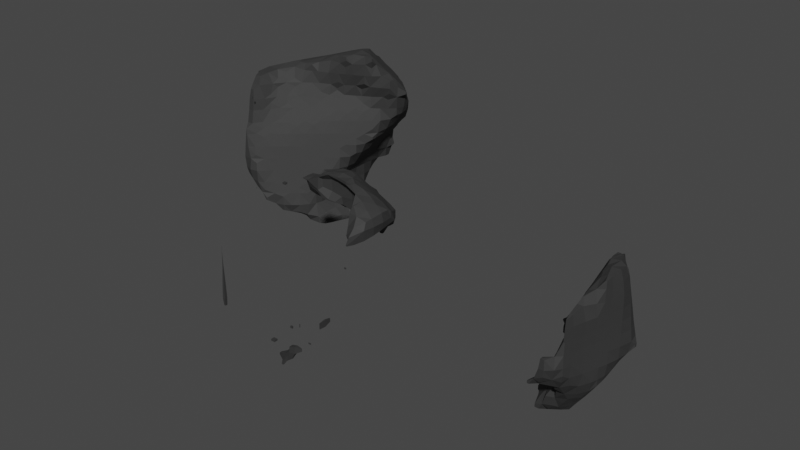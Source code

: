 # Source: asteroidPieces.blend  (saved by Blender 3.1.7; exported with 4.5.12 LTS)
import bpy
from mathutils import Matrix  # noqa: F401  (used for matrix-valued properties, if any)

bpy.ops.wm.read_factory_settings(use_empty=True)
scene = bpy.context.scene
scene.name = 'Scene'

# ---- collections
col_collection = bpy.data.collections.new('Collection'); scene.collection.children.link(col_collection)

# ---- materials (node trees are filled in below, after node groups)
mat_material_001 = bpy.data.materials.new('Material.001')
mat_material_001.use_transparent_shadow = False
mat_material_001.diffuse_color = (0.03106, 0.03106, 0.03106, 1.0)
mat_material_001.roughness = 0.7701
mat_material_001.specular_intensity = 0.4764

# ---- material node trees
mat_material_001.use_nodes = True; mat_material_001.node_tree.nodes.clear()
_N = mat_material_001.node_tree.nodes; _L = mat_material_001.node_tree.links
n0 = _N.new('ShaderNodeBsdfPrincipled'); n0.name = 'Principled BSDF'; n0.location = (10, 300)
n0.distribution = 'GGX'
n0.subsurface_method = 'RANDOM_WALK_SKIN'
n0.inputs[0].default_value = (0.03106, 0.03106, 0.03106, 1.0)
n0.inputs[2].default_value = 0.7701
n0.inputs[3].default_value = 1.45
n0.inputs[13].default_value = 0.4764
n0.inputs[27].default_value = (0.0, 0.0, 0.0, 1.0)
n0.inputs[28].default_value = 1.0
n1 = _N.new('ShaderNodeOutputMaterial'); n1.name = 'Material Output'; n1.location = (300, 300)
n2 = _N.new('ShaderNodeNormalMap'); n2.name = 'Normal Map'; n2.location = (-300, -300)
n2.label = 'Normal/Map'
n2.inputs[0].default_value = 0.0
_L.new(n0.outputs[0], n1.inputs[0])
_L.new(n2.outputs[0], n0.inputs[5])
n1.is_active_output = True

# ---- world
world_world = bpy.data.worlds.new('World'); scene.world = world_world
world_world.use_nodes = True; world_world.node_tree.nodes.clear()
_N = world_world.node_tree.nodes; _L = world_world.node_tree.links
n0 = _N.new('ShaderNodeOutputWorld'); n0.name = 'World Output'; n0.location = (300, 300)
n1 = _N.new('ShaderNodeBackground'); n1.name = 'Background'; n1.location = (10, 300)
n1.inputs[0].default_value = (0.05088, 0.05088, 0.05088, 1.0)
_L.new(n1.outputs[0], n0.inputs[0])
n0.is_active_output = True
world_world.color = (0.05088, 0.05088, 0.05088)
world_world.use_sun_shadow = False
world_world.sun_shadow_jitter_overblur = 0.0

# ---- meshes
me_cube_001 = bpy.data.meshes.new('Cube.001')
me_cube_001.from_pydata([(0.5796, -0.4893, 0.1599), (-0.3212, -0.5724, 0.5857), (0.4718, -0.5261, 0.569), (0.3145, 0.4128, 0.5412), (0.1764, 0.2147, 0.809), (-0.2207, 0.07549, 0.6641), (0.2518, 0.1175, 0.8436), (0.5481, 0.0663, 0.7101), (0.4447, 0.02014, 0.8045), (0.3152, 0.02856, 0.871), (0.09207, -0.1867, 0.8232), (0.5733, -0.1389, 0.6409), (0.2449, -0.1265, 0.8673), (-0.5389, -0.02349, 0.5888), (0.4191, -0.2946, 0.7475), (0.3327, -0.4065, 0.7752), (-0.1163, -0.3079, 0.7674), (-0.519, -0.3386, 0.6366), (-0.4081, -0.4287, 0.6823), (0.01332, -0.3274, 0.7601), (0.4305, -0.4432, 0.6679), (-0.298, -0.5096, 0.7228), (0.2587, -0.6239, 0.7001), (0.4942, -0.5595, -0.1612), (0.5666, -0.4864, 0.4551), (0.2391, -0.6383, -0.1996), (0.3323, -0.6244, 0.09575), (0.3136, -0.583, -0.2971), (0.1445, -0.7452, -0.00112), (0.1738, -0.677, 0.6782), (-0.1098, -0.8576, -9.649e-05), (0.001508, -0.7728, 0.6333), (-0.01477, -0.6902, -0.4671), (-0.07571, -0.8692, 0.1004), (0.1541, -0.72, 0.5142), (-0.1586, -0.6594, 0.673), (-0.0334, -0.8189, 0.4835), (-0.05477, -0.652, -0.552), (-0.2309, -0.7827, -0.4417), (-0.1908, -0.8229, -0.2417), (-0.172, -0.7313, 0.4851), (-0.2453, -0.7513, 0.1205), (-0.3516, -0.6163, 0.3777), (-0.353, -0.701, -0.249), (-0.3267, -0.7192, -0.4371), (-0.3341, -0.5828, -0.5018), (-0.4681, -0.5901, -0.1245), (-0.5518, -0.5138, -0.3089), (-0.4837, -0.4988, 0.3174), (-0.5013, -0.4348, 0.4787), (-0.5915, -0.4424, -0.04669), (0.2082, -0.2289, -0.7935), (-0.3501, -0.4082, -0.5574), (-0.1743, -0.2572, -0.6476), (0.1554, -0.3394, -0.7342), (0.08476, -0.4582, -0.6679), (0.4774, -0.2853, -0.529), (0.01075, -0.5749, -0.6017), (0.4993, 0.4151, 0.4407), (0.6596, 0.1733, 0.5562), (0.6737, -0.0191, 0.5154), (0.6335, -0.3121, 0.4621), (0.5378, -0.3355, 0.6044)], [], [(4, 6, 3), (3, 6, 59), (59, 6, 7), (6, 4, 12), (9, 8, 7), (4, 10, 12), (6, 12, 9), (8, 11, 7), (5, 13, 16), (12, 14, 8), (15, 20, 14), (16, 18, 21), (18, 1, 21), (15, 19, 22), (19, 35, 29), (21, 35, 19), (17, 1, 18), (15, 2, 20), (19, 29, 22), (21, 1, 35), (24, 26, 0), (23, 26, 28), (33, 28, 26), (27, 25, 32), (28, 30, 25), (27, 32, 57), (25, 30, 32), (29, 31, 36), (57, 32, 37), (29, 35, 31), (36, 40, 33), (36, 35, 40), (32, 38, 37), (33, 41, 30), (33, 40, 41), (35, 1, 40), (37, 45, 57), (40, 1, 42), (41, 46, 43), (41, 42, 46), (45, 47, 52), (46, 47, 44), (42, 49, 48), (22, 34, 2), (22, 29, 34), (46, 50, 47), (55, 57, 53), (56, 57, 55), (52, 57, 45), (60, 11, 61), (58, 3, 59), (6, 9, 7), (4, 5, 10), (8, 9, 12), (10, 5, 16), (8, 14, 11), (10, 19, 12), (11, 14, 62), (12, 15, 14), (10, 16, 19), (19, 15, 12), (13, 17, 16), (14, 20, 62), (16, 17, 18), (62, 20, 2), (16, 21, 19), (15, 22, 2), (17, 49, 1), (60, 7, 11), (0, 26, 23), (27, 23, 25), (24, 2, 34), (25, 23, 28), (56, 27, 57), (24, 33, 26), (24, 34, 33), (34, 29, 36), (28, 33, 30), (34, 36, 33), (36, 31, 35), (30, 39, 32), (32, 39, 38), (30, 41, 39), (38, 45, 37), (38, 39, 44), (39, 41, 43), (41, 40, 42), (38, 44, 45), (39, 43, 44), (46, 42, 48), (45, 44, 47), (43, 46, 44), (46, 48, 50), (42, 1, 49), (23, 51, 54, 27, 55, 53, 52, 47, 50, 48, 49, 17, 13, 5, 4, 7, 3, 61, 59, 60, 58, 0, 56), (53, 57, 52), (61, 11, 62), (61, 62, 24), (24, 62, 2), (61, 24, 0), (53, 51, 54, 55)])
me_cube_001.polygons.foreach_set('use_smooth', [True] * 101)
_k = set([(0, 24), (0, 26), (0, 61), (1, 17), (1, 18), (1, 21), (1, 35), (1, 40), (1, 42), (1, 49), (2, 15), (2, 20), (2, 22), (2, 24), (2, 34), (2, 62), (3, 4), (3, 6), (3, 58), (3, 59), (4, 5), (4, 6), (4, 10), (5, 10), (5, 13), (5, 16), (6, 7), (6, 9), (6, 12), (6, 59), (7, 8), (7, 9), (7, 11), (7, 59), (7, 60), (8, 9), (8, 11), (8, 12), (8, 14), (9, 12), (10, 12), (10, 16), (10, 19), (11, 14), (11, 60), (11, 61), (11, 62), (12, 14), (12, 15), (13, 16), (13, 17), (14, 15), (14, 20), (14, 62), (15, 19), (15, 20), (15, 22), (16, 17), (16, 18), (16, 19), (16, 21), (17, 18), (17, 49), (18, 21), (19, 21), (19, 22), (19, 29), (19, 35), (20, 62), (21, 35), (22, 29), (23, 25), (23, 26), (23, 27), (23, 28), (24, 26), (24, 33), (24, 34), (24, 61), (24, 62), (25, 27), (25, 28), (25, 30), (25, 32), (26, 28), (26, 33), (27, 32), (27, 56), (27, 57), (28, 30), (28, 33), (29, 31), (29, 34), (29, 35), (29, 36), (30, 32), (30, 33), (30, 39), (30, 41), (31, 35), (31, 36), (32, 37), (32, 38), (32, 57), (33, 34), (33, 36), (33, 40), (33, 41), (34, 36), (35, 36), (35, 40), (36, 40), (37, 38), (37, 45), (37, 57), (38, 39), (38, 44), (38, 45), (39, 41), (39, 43), (39, 44), (40, 41), (40, 42), (41, 42), (41, 43), (41, 46), (42, 46), (42, 48), (42, 49), (43, 44), (43, 46), (44, 45), (44, 46), (44, 47), (45, 47), (45, 52), (45, 57), (46, 47), (46, 48), (46, 50), (47, 50), (47, 52), (48, 49), (48, 50), (51, 53), (51, 54), (52, 53), (52, 57), (53, 57), (54, 55), (55, 56), (55, 57), (56, 57), (58, 59), (60, 61), (61, 62)])
me_cube_001.attributes.new('sharp_edge', 'BOOLEAN', 'EDGE').data.foreach_set('value', [ (min(e.vertices), max(e.vertices)) in _k for e in me_cube_001.edges])
_uv = me_cube_001.uv_layers.new(name='UVMap')
_uv.uv.foreach_set('vector', [0.7155, 0.5862, 0.7037, 0.605, 0.6753, 0.5282, 0.6753, 0.5282, 0.7037, 0.605, 0.6105, 0.5916, 0.6105, 0.5916, 0.7037, 0.605, 0.6444, 0.6123, 0.7037, 0.605, 0.7155, 0.5862, 0.7068, 0.6475, 0.6955, 0.6202, 0.676, 0.626, 0.6444, 0.6123, 0.7155, 0.5862, 0.7333, 0.6595, 0.7068, 0.6475, 0.7037, 0.605, 0.7068, 0.6475, 0.6955, 0.6202, 0.676, 0.626, 0.6341, 0.6537, 0.6444, 0.6123, 0.7975, 0.6143, 0.853, 0.6265, 0.7733, 0.6869, 0.7068, 0.6475, 0.6708, 0.6798, 0.676, 0.626, 0.688, 0.6976, 0.664, 0.7174, 0.6708, 0.6798, 0.7733, 0.6869, 0.831, 0.7115, 0.806, 0.72, 0.831, 0.7115, 0.8228, 0.7424, 0.806, 0.72, 0.688, 0.6976, 0.7403, 0.6967, 0.7002, 0.7411, 0.7403, 0.6967, 0.7744, 0.7463, 0.7206, 0.748, 0.806, 0.72, 0.7744, 0.7463, 0.7403, 0.6967, 0.8537, 0.6973, 0.8228, 0.7424, 0.831, 0.7115, 0.688, 0.6976, 0.6484, 0.7395, 0.664, 0.7174, 0.7403, 0.6967, 0.7206, 0.748, 0.7002, 0.7411, 0.806, 0.72, 0.8228, 0.7424, 0.7744, 0.7463, 0.6027, 0.7338, 0.5242, 0.8028, 0.5389, 0.737, 0.4625, 0.76, 0.5242, 0.8028, 0.4989, 0.8454, 0.5185, 0.886, 0.4989, 0.8454, 0.5242, 0.8028, 0.4319, 0.8022, 0.4592, 0.8227, 0.4074, 0.8803, 0.4989, 0.8454, 0.4993, 0.8947, 0.4592, 0.8227, 0.4319, 0.8022, 0.4074, 0.8803, 0.3815, 0.8536, 0.4592, 0.8227, 0.4993, 0.8947, 0.4074, 0.8803, 0.6233, 0.8467, 0.6093, 0.8759, 0.5834, 0.8804, 0.3815, 0.8536, 0.4074, 0.8803, 0.388, 0.8856, 0.6233, 0.8467, 0.6227, 0.9001, 0.6093, 0.8759, 0.5834, 0.8804, 0.5919, 0.9079, 0.5185, 0.886, 0.5834, 0.8804, 0.6227, 0.9001, 0.5919, 0.9079, 0.4074, 0.8803, 0.4199, 0.9166, 0.388, 0.8856, 0.5185, 0.886, 0.5208, 0.9217, 0.4993, 0.8947, 0.5185, 0.886, 0.5919, 0.9079, 0.5208, 0.9217, 0.6227, 0.9001, 0.6207, 0.9391, 0.5919, 0.9079, 0.388, 0.8856, 0.3876, 0.9481, 0.3751, 0.8934, 0.5919, 0.9079, 0.6207, 0.9391, 0.5834, 0.9531, 0.5208, 0.9217, 0.4741, 0.9792, 0.4483, 0.9471, 0.5208, 0.9217, 0.5834, 0.9531, 0.4741, 0.9792, 0.3876, 0.9481, 0.4176, 0.9967, 0.3896, 0.9848, 0.4741, 0.9792, 0.4176, 0.9967, 0.4143, 0.9385, 0.5834, 0.9531, 0.6211, 0.9892, 0.5656, 0.9862, 0.625, 0.8206, 0.5932, 0.8409, 0.6233, 0.7908, 0.625, 0.8206, 0.6233, 0.8467, 0.5932, 0.8409, 0.4606, 0.005199, 0.4913, 0.02715, 0.4305, 0.008895, 0.2667, 0.7205, 0.2533, 0.7412, 0.2161, 0.6909, 0.3751, 0.7104, 0.2533, 0.7412, 0.2667, 0.7205, 0.1694, 0.7196, 0.2533, 0.7412, 0.1742, 0.7496, 0.6024, 0.6287, 0.6341, 0.6537, 0.5982, 0.6902, 0.6121, 0.5227, 0.6753, 0.5282, 0.6105, 0.5916, 0.7037, 0.605, 0.6955, 0.6202, 0.6444, 0.6123, 0.7155, 0.5862, 0.7975, 0.6143, 0.7333, 0.6595, 0.676, 0.626, 0.6955, 0.6202, 0.7068, 0.6475, 0.7333, 0.6595, 0.7975, 0.6143, 0.7733, 0.6869, 0.676, 0.626, 0.6708, 0.6798, 0.6341, 0.6537, 0.7333, 0.6595, 0.7403, 0.6967, 0.7068, 0.6475, 0.6341, 0.6537, 0.6708, 0.6798, 0.6334, 0.6936, 0.7068, 0.6475, 0.688, 0.6976, 0.6708, 0.6798, 0.7333, 0.6595, 0.7733, 0.6869, 0.7403, 0.6967, 0.7403, 0.6967, 0.688, 0.6976, 0.7068, 0.6475, 0.853, 0.6265, 0.8537, 0.6973, 0.7733, 0.6869, 0.6708, 0.6798, 0.664, 0.7174, 0.6334, 0.6936, 0.7733, 0.6869, 0.8537, 0.6973, 0.831, 0.7115, 0.6334, 0.6936, 0.664, 0.7174, 0.6484, 0.7395, 0.7733, 0.6869, 0.806, 0.72, 0.7403, 0.6967, 0.688, 0.6976, 0.7002, 0.7411, 0.6484, 0.7395, 0.8537, 0.6973, 0.8684, 0.7286, 0.8228, 0.7424, 0.6024, 0.6287, 0.6444, 0.6123, 0.6341, 0.6537, 0.5389, 0.737, 0.5242, 0.8028, 0.4625, 0.76, 0.4319, 0.8022, 0.4625, 0.76, 0.4592, 0.8227, 0.6027, 0.7338, 0.6233, 0.7908, 0.5932, 0.8409, 0.4592, 0.8227, 0.4625, 0.76, 0.4989, 0.8454, 0.3751, 0.7104, 0.4319, 0.8022, 0.3815, 0.8536, 0.6027, 0.7338, 0.5185, 0.886, 0.5242, 0.8028, 0.6027, 0.7338, 0.5932, 0.8409, 0.5185, 0.886, 0.5932, 0.8409, 0.6233, 0.8467, 0.5834, 0.8804, 0.4989, 0.8454, 0.5185, 0.886, 0.4993, 0.8947, 0.5932, 0.8409, 0.5834, 0.8804, 0.5185, 0.886, 0.5834, 0.8804, 0.6093, 0.8759, 0.6227, 0.9001, 0.4993, 0.8947, 0.4575, 0.9112, 0.4074, 0.8803, 0.4074, 0.8803, 0.4575, 0.9112, 0.4199, 0.9166, 0.4993, 0.8947, 0.5208, 0.9217, 0.4575, 0.9112, 0.4199, 0.9166, 0.3876, 0.9481, 0.388, 0.8856, 0.4199, 0.9166, 0.4575, 0.9112, 0.4143, 0.9385, 0.4575, 0.9112, 0.5208, 0.9217, 0.4483, 0.9471, 0.5208, 0.9217, 0.5919, 0.9079, 0.5834, 0.9531, 0.4199, 0.9166, 0.4143, 0.9385, 0.3876, 0.9481, 0.4575, 0.9112, 0.4483, 0.9471, 0.4143, 0.9385, 0.4741, 0.9792, 0.5834, 0.9531, 0.5656, 0.9862, 0.3876, 0.9481, 0.4143, 0.9385, 0.4176, 0.9967, 0.4483, 0.9471, 0.4741, 0.9792, 0.4143, 0.9385, 0.4741, 0.9792, 0.5656, 0.9862, 0.5016, 0.9982, 0.5834, 0.9531, 0.6207, 0.9391, 0.6211, 0.9892, 0.0, 0.0, 0.2896, 0.6693, 0.2805, 0.6927, 0.0, 0.0, 0.2667, 0.7205, 0.2161, 0.6909, 0.1694, 0.7196, 0.4176, 0.9967, 0.4913, 0.02715, 0.5656, 0.9862, 0.6211, 0.9892, 0.8537, 0.6973, 0.853, 0.6265, 0.7975, 0.6143, 0.7155, 0.5862, 0.0, 0.0, 0.0, 0.0, 0.0, 0.0, 0.0, 0.0, 0.0, 0.0, 0.0, 0.0, 0.0, 0.0, 0.0, 0.0, 0.2161, 0.6909, 0.2533, 0.7412, 0.1694, 0.7196, 0.5982, 0.6902, 0.6341, 0.6537, 0.6334, 0.6936, 0.5982, 0.6902, 0.6334, 0.6936, 0.6027, 0.7338, 0.6027, 0.7338, 0.6334, 0.6936, 0.6484, 0.7395, 0.5982, 0.6902, 0.6027, 0.7338, 0.5389, 0.737, 0.2161, 0.6909, 0.2896, 0.6693, 0.2805, 0.6927, 0.2667, 0.7205])
me_cube_001.materials.append(mat_material_001)
me_cube_001.use_remesh_fix_poles = True
me_cube_001.use_remesh_preserve_attributes = False
me_cube_001.update()
me_cube_001.normals_split_custom_set([tuple(v) for v in zip(*[iter([0.4528, 0.5892, 0.6692, 0.4528, 0.5892, 0.6692, 0.4528, 0.5892, 0.6692, 0.3966, 0.6143, 0.6821, 0.3966, 0.6143, 0.6821, 0.3966, 0.6143, 0.6821, 0.4161, 0.5773, 0.7026, 0.4161, 0.5773, 0.7026, 0.4161, 0.5773, 0.7026, -0.3041, 0.1008, 0.9473, -0.3114, 0.09891, 0.9451, -0.3059, 0.1003, 0.9468, 0.4065, 0.562, 0.7203, 0.4065, 0.562, 0.7203, 0.4065, 0.562, 0.7203, -0.3114, 0.09891, 0.9451, -0.3116, 0.09887, 0.9451, -0.3059, 0.1003, 0.9468, -0.273, 0.1008, 0.9567, -0.273, 0.1008, 0.9567, -0.273, 0.1008, 0.9567, 0.702, -0.1487, 0.6964, 0.702, -0.1487, 0.6964, 0.702, -0.1487, 0.6964, -0.2788, 0.1785, 0.9436, -0.2788, 0.1785, 0.9436, -0.2788, 0.1785, 0.9436, 0.4214, -0.1948, 0.8857, 0.4214, -0.1948, 0.8857, 0.4214, -0.1948, 0.8857, 0.6417, -0.3232, 0.6955, 0.6417, -0.3232, 0.6955, 0.6417, -0.3232, 0.6955, -0.3036, 0.06342, 0.9507, -0.3036, 0.06342, 0.9507, -0.3036, 0.06342, 0.9507, -0.6335, -0.6575, 0.408, -0.6335, -0.6575, 0.408, -0.6335, -0.6575, 0.408, -0.1166, -0.2888, 0.9503, -0.1166, -0.2888, 0.9503, -0.1166, -0.2888, 0.9503, -0.02789, -0.24, 0.9704, -0.02789, -0.24, 0.9704, -0.02789, -0.24, 0.9704, 0.04665, -0.2759, 0.9601, 0.04665, -0.2759, 0.9601, 0.04665, -0.2759, 0.9601, -0.6728, -0.6475, 0.3578, -0.6728, -0.6475, 0.3578, -0.6728, -0.6475, 0.3578, 0.5302, -0.5276, 0.6637, 0.5302, -0.5276, 0.6637, 0.5302, -0.5276, 0.6637, -0.08286, -0.2631, 0.9612, -0.08286, -0.2631, 0.9612, -0.08286, -0.2631, 0.9612, -0.5926, -0.6898, 0.4159, -0.5926, -0.6898, 0.4159, -0.5926, -0.6898, 0.4159, 0.4735, -0.8803, 0.02935, 0.4735, -0.8803, 0.02935, 0.4735, -0.8803, 0.02935, 0.5018, -0.8593, 0.09901, 0.5018, -0.8593, 0.09901, 0.5018, -0.8593, 0.09901, 0.5139, -0.855, 0.07011, 0.5139, -0.855, 0.07011, 0.5139, -0.855, 0.07011, 0.3976, -0.8946, -0.204, 0.3976, -0.8946, -0.204, 0.3976, -0.8946, -0.204, 0.3862, -0.8763, -0.288, 0.3862, -0.8763, -0.288, 0.3862, -0.8763, -0.288, 0.4939, -0.7044, -0.5098, 0.4939, -0.7044, -0.5098, 0.4939, -0.7044, -0.5098, 0.4207, -0.8778, -0.2291, 0.4207, -0.8778, -0.2291, 0.4207, -0.8778, -0.2291, 0.4453, -0.8797, 0.1669, 0.4453, -0.8797, 0.1669, 0.4453, -0.8797, 0.1669, 0.4437, -0.7205, -0.533, 0.4437, -0.7205, -0.533, 0.4437, -0.7205, -0.533, -0.03427, -0.3731, 0.9272, -0.03427, -0.3731, 0.9272, -0.03427, -0.3731, 0.9272, -0.5252, -0.8343, 0.1677, -0.5252, -0.8343, 0.1677, -0.5252, -0.8343, 0.1677, -0.4995, -0.7966, 0.3404, -0.4995, -0.7966, 0.3404, -0.4995, -0.7966, 0.3404, 0.2894, -0.8146, -0.5026, 0.2894, -0.8146, -0.5026, 0.2894, -0.8146, -0.5026, -0.5607, -0.8226, 0.09465, -0.5607, -0.8226, 0.09465, -0.5607, -0.8226, 0.09465, -0.5513, -0.8196, 0.1559, -0.5513, -0.8196, 0.1559, -0.5513, -0.8196, 0.1559, -0.5766, -0.7485, 0.3275, -0.5766, -0.7485, 0.3275, -0.5766, -0.7485, 0.3275, -0.2514, -0.3644, -0.8967, -0.2514, -0.3644, -0.8967, -0.2514, -0.3644, -0.8967, -0.6231, -0.7418, 0.248, -0.6231, -0.7418, 0.248, -0.6231, -0.7418, 0.248, -0.643, -0.7612, 0.08385, -0.643, -0.7612, 0.08385, -0.643, -0.7612, 0.08385, -0.6622, -0.7404, 0.115, -0.6622, -0.7404, 0.115, -0.6622, -0.7404, 0.115, -0.6848, -0.2774, -0.6739, -0.6848, -0.2774, -0.6739, -0.6848, -0.2774, -0.6739, -0.6739, -0.7388, 0.0002663, -0.6739, -0.7388, 0.0002663, -0.6739, -0.7388, 0.0002663, -0.7001, -0.6866, 0.196, -0.7001, -0.6866, 0.196, -0.7001, -0.6866, 0.196, 0.493, -0.8543, 0.1646, 0.493, -0.8543, 0.1646, 0.4931, -0.8543, 0.1645, 0.493, -0.8543, 0.1646, 0.4928, -0.8544, 0.1647, 0.493, -0.8543, 0.1646, -0.7482, -0.6601, 0.06657, -0.7482, -0.6601, 0.06657, -0.7482, -0.6601, 0.06657, -0.3122, -0.3115, -0.8975, -0.3122, -0.3115, -0.8975, -0.3122, -0.3115, -0.8975, 0.4911, -0.6444, -0.5862, 0.4911, -0.6444, -0.5862, 0.4911, -0.6444, -0.5862, -0.2574, -0.3145, -0.9137, -0.2574, -0.3145, -0.9137, -0.2574, -0.3145, -0.9137, 0.8504, -0.2049, 0.4846, 0.8504, -0.2049, 0.4846, 0.8504, -0.2049, 0.4846, 0.3794, 0.5915, 0.7115, 0.3794, 0.5915, 0.7115, 0.3794, 0.5915, 0.7115, 0.4227, 0.5288, 0.736, 0.4227, 0.5288, 0.736, 0.4227, 0.5288, 0.736, -0.375, 0.1113, 0.9203, -0.375, 0.1113, 0.9203, -0.375, 0.1113, 0.9203, 0.4347, -0.218, 0.8738, 0.4347, -0.218, 0.8738, 0.4347, -0.218, 0.8738, -0.3398, 0.1574, 0.9272, -0.3398, 0.1574, 0.9272, -0.3398, 0.1574, 0.9272, 0.6777, -0.1843, 0.7119, 0.6777, -0.1843, 0.7119, 0.6777, -0.1843, 0.7119, -0.1336, -0.3425, 0.93, -0.1329, -0.3432, 0.9298, -0.1328, -0.3433, 0.9298, 0.7086, -0.2506, 0.6597, 0.7086, -0.2506, 0.6597, 0.7086, -0.2506, 0.6597, 0.4644, -0.142, 0.8741, 0.4644, -0.142, 0.8741, 0.4644, -0.142, 0.8741, -0.008919, -0.4052, 0.9142, -0.008919, -0.4052, 0.9142, -0.008919, -0.4052, 0.9142, -0.1329, -0.3432, 0.9298, -0.1299, -0.3463, 0.9291, -0.1328, -0.3433, 0.9298, -0.3151, 0.1229, 0.9411, -0.3151, 0.1229, 0.9411, -0.3151, 0.1229, 0.9411, 0.6904, -0.2996, 0.6585, 0.6904, -0.2996, 0.6585, 0.6904, -0.2996, 0.6585, -0.314, 0.09272, 0.9449, -0.314, 0.09272, 0.9449, -0.314, 0.09272, 0.9449, 0.7152, -0.359, 0.5996, 0.7152, -0.359, 0.5996, 0.7152, -0.359, 0.5996, 0.02016, -0.2331, 0.9722, 0.02016, -0.2331, 0.9722, 0.02016, -0.2331, 0.9722, 0.608, -0.4363, 0.6633, 0.608, -0.4363, 0.6633, 0.608, -0.4363, 0.6633, -0.6876, -0.6518, 0.32, -0.6876, -0.6518, 0.32, -0.6876, -0.6518, 0.32, 0.8183, -0.09101, 0.5676, 0.8183, -0.09101, 0.5676, 0.8183, -0.09101, 0.5676, 0.4644, -0.8829, 0.06954, 0.4644, -0.8829, 0.06954, 0.4644, -0.8829, 0.06954, 0.3212, -0.9077, -0.2698, 0.3212, -0.9077, -0.2698, 0.3212, -0.9077, -0.2698, 0.5022, -0.8565, 0.1195, 0.5022, -0.8565, 0.1195, 0.5022, -0.8565, 0.1195, 0.3236, -0.8888, -0.3245, 0.3236, -0.8888, -0.3245, 0.3236, -0.8888, -0.3245, 0.5069, -0.6858, -0.5222, 0.5069, -0.6858, -0.5222, 0.5069, -0.6858, -0.5222, 0.5145, -0.8575, -0.006179, 0.5145, -0.8575, -0.006179, 0.5145, -0.8575, -0.006179, 0.4965, -0.8673, 0.03707, 0.4965, -0.8673, 0.03707, 0.4965, -0.8673, 0.03707, 0.4357, -0.8821, 0.1789, 0.4357, -0.8821, 0.1789, 0.4357, -0.8821, 0.1789, 0.3921, -0.8892, -0.2358, 0.3921, -0.8892, -0.2358, 0.3921, -0.8892, -0.2358, 0.4568, -0.8871, 0.06623, 0.4568, -0.8871, 0.06623, 0.4568, -0.8871, 0.06623, -0.4788, -0.8015, 0.3582, -0.4788, -0.8015, 0.3582, -0.4788, -0.8015, 0.3582, 0.3583, -0.8996, -0.2496, 0.356, -0.9, -0.2517, 0.3581, -0.8996, -0.2499, 0.3581, -0.8996, -0.2499, 0.356, -0.9, -0.2517, 0.3555, -0.9, -0.2522, -0.5731, -0.8161, 0.07496, -0.5731, -0.8161, 0.07496, -0.5731, -0.8161, 0.07496, -0.2568, -0.3976, -0.8809, -0.2568, -0.3976, -0.8809, -0.2568, -0.3976, -0.8809, -0.5533, -0.8311, -0.05603, -0.5533, -0.8311, -0.05603, -0.5533, -0.8311, -0.05603, -0.6011, -0.7964, 0.06685, -0.6011, -0.7964, 0.06685, -0.6011, -0.7964, 0.06685, -0.5994, -0.7835, 0.1636, -0.5994, -0.7835, 0.1636, -0.5994, -0.7835, 0.1636, -0.3191, -0.4203, -0.8494, -0.3191, -0.4203, -0.8494, -0.3191, -0.4203, -0.8494, -0.6003, -0.7997, -0.006753, -0.6003, -0.7997, -0.006753, -0.6003, -0.7997, -0.006753, -0.6902, -0.7131, 0.1229, -0.6902, -0.7131, 0.1229, -0.6902, -0.7131, 0.1229, -0.6814, -0.3436, -0.6463, -0.6814, -0.3436, -0.6463, -0.6814, -0.3436, -0.6463, -0.7112, -0.7022, -0.03174, -0.7112, -0.7022, -0.03174, -0.7112, -0.7022, -0.03174, -0.7325, -0.6713, 0.1128, -0.7325, -0.6713, 0.1128, -0.7325, -0.6713, 0.1128, -0.6761, -0.6946, 0.2458, -0.6761, -0.6946, 0.2458, -0.6761, -0.6946, 0.2458, -0.202, 0.9214, -0.3321, -0.202, 0.9214, -0.3321, -0.202, 0.9214, -0.3321, -0.202, 0.9214, -0.3321, -0.202, 0.9214, -0.3321, -0.202, 0.9214, -0.3321, -0.202, 0.9214, -0.3321, -0.202, 0.9214, -0.3321, -0.202, 0.9214, -0.3321, -0.202, 0.9214, -0.3321, -0.202, 0.9214, -0.3321, -0.202, 0.9214, -0.3321, -0.202, 0.9214, -0.3321, -0.202, 0.9214, -0.3321, -0.202, 0.9214, -0.3321, -0.202, 0.9214, -0.3321, -0.202, 0.9214, -0.3321, -0.202, 0.9214, -0.3321, -0.202, 0.9214, -0.3321, -0.202, 0.9214, -0.3321, -0.202, 0.9214, -0.3321, -0.202, 0.9214, -0.3321, -0.202, 0.9214, -0.3321, -0.2413, -0.275, -0.9307, -0.2413, -0.275, -0.9307, -0.2413, -0.275, -0.9307, 0.8229, -0.244, 0.5132, 0.8229, -0.244, 0.5132, 0.8229, -0.244, 0.5132, 0.8077, -0.3296, 0.4889, 0.8077, -0.3296, 0.4889, 0.8077, -0.3296, 0.4889, 0.7743, -0.3643, 0.5175, 0.7743, -0.3643, 0.5175, 0.7743, -0.3643, 0.5175, 0.9321, -0.3595, 0.04439, 0.9321, -0.3595, 0.04439, 0.9321, -0.3595, 0.04439, -0.3146, -0.3199, -0.8937, -0.3146, -0.3199, -0.8937, -0.3146, -0.3199, -0.8937, -0.3146, -0.3199, -0.8937])] * 3)])
me_cube_002 = bpy.data.meshes.new('Cube.002')
me_cube_002.from_pydata([(0.5796, -0.4893, 0.1599), (0.5772, -0.5143, -0.1411), (0.535, 0.3769, -0.5485), (0.5481, 0.0663, 0.7101), (0.4942, -0.5595, -0.1612), (0.3136, -0.583, -0.2971), (0.05418, 0.6054, -0.5294), (0.1209, 0.2556, -0.6441), (-0.04051, 0.4987, -0.5906), (0.511, 0.2449, -0.6053), (0.4939, 0.07383, -0.6795), (0.1671, -0.06664, -0.7855), (0.3156, -0.1437, -0.7969), (0.4894, -0.07563, -0.74), (0.2082, -0.2289, -0.7935), (0.1554, -0.3394, -0.7342), (0.08476, -0.4582, -0.6679), (0.4774, -0.2853, -0.529), (0.6434, 0.4709, -0.3831), (0.5694, 0.4903, -0.4856), (0.6267, 0.1407, -0.4429), (0.6786, 0.2807, 0.1358), (0.4993, 0.4151, 0.4407), (0.7536, 0.3029, -0.2555), (0.7246, 0.1422, 0.4236), (0.8147, 0.1988, -0.1995), (0.6596, 0.1733, 0.5562), (0.7801, 0.119, 0.2512), (0.7697, 0.0576, -0.2859), (0.6737, -0.0191, 0.5154), (0.7011, -0.1213, 0.4189), (0.6188, -0.1293, -0.5668), (0.6915, -0.1835, -0.4297), (0.6643, -0.2045, 0.002816), (0.6642, -0.2699, -0.3554), (0.6335, -0.3121, 0.4621), (0.6181, -0.3976, -0.246), (-0.05726, 0.6504, -0.4366), (0.02835, 0.7832, -0.1595), (0.2711, 0.7418, 0.08678), (0.1398, 0.6949, -0.4723), (0.3557, 0.537, 0.4278), (0.1991, 0.7215, -0.2856), (0.2169, 0.7542, 0.2625), (0.3964, 0.5621, 0.3068), (0.361, 0.6518, -0.3456), (0.3687, 0.6118, -0.4694), (0.4337, 0.5742, 0.1054), (0.412, 0.6709, -0.1476), (0.5504, 0.5687, -0.2956)], [], [(6, 7, 8), (9, 11, 7), (9, 20, 10), (13, 16, 15), (13, 17, 16), (19, 18, 2), (18, 23, 20), (49, 21, 23), (2, 20, 9), (26, 24, 22), (25, 28, 20), (24, 26, 29), (20, 31, 13), (27, 33, 25), (27, 30, 33), (28, 34, 32), (29, 35, 30), (32, 34, 17), (35, 0, 30), (1, 4, 17), (20, 13, 10), (37, 6, 8), (37, 40, 6), (39, 42, 38), (42, 46, 40), (42, 45, 46), (46, 2, 40), (48, 45, 42), (47, 49, 48), (49, 19, 46), (46, 19, 2), (0, 4, 1), (17, 4, 5), (31, 20, 28, 32), (6, 2, 7), (2, 9, 7), (9, 12, 11), (9, 10, 12), (10, 13, 12), (13, 31, 17), (11, 12, 14), (12, 13, 14), (13, 15, 14), (44, 22, 21), (49, 47, 21), (44, 21, 47), (19, 49, 18), (18, 49, 23), (2, 18, 20), (22, 24, 21), (23, 21, 27), (20, 23, 25), (23, 27, 25), (21, 24, 27), (29, 26, 3), (24, 30, 27), (24, 29, 30), (28, 25, 34), (25, 33, 34), (31, 32, 17), (34, 36, 17), (34, 33, 36), (33, 30, 0), (33, 0, 36), (17, 36, 1), (36, 0, 1), (39, 48, 42), (40, 2, 6), (39, 44, 48), (39, 43, 44), (44, 47, 48), (45, 49, 46), (45, 48, 49), (44, 41, 22), (26, 22, 41, 44, 43, 39, 38, 42, 40, 37, 8, 7, 11, 14, 15, 16, 17, 5, 4, 0, 35, 29, 3)])
me_cube_002.polygons.foreach_set('use_smooth', [True] * 75)
_k = set([(0, 1), (0, 30), (0, 33), (0, 35), (0, 36), (1, 4), (1, 17), (1, 36), (2, 6), (2, 7), (2, 9), (2, 19), (2, 20), (2, 46), (3, 26), (3, 29), (4, 5), (5, 17), (6, 7), (6, 8), (6, 37), (6, 40), (7, 9), (7, 11), (8, 37), (9, 10), (9, 11), (9, 20), (10, 12), (10, 13), (10, 20), (11, 12), (11, 14), (12, 13), (12, 14), (13, 14), (13, 15), (13, 17), (13, 20), (13, 31), (14, 15), (15, 16), (16, 17), (17, 31), (17, 34), (17, 36), (18, 19), (18, 20), (18, 23), (18, 49), (19, 46), (19, 49), (20, 23), (20, 25), (20, 28), (20, 31), (21, 22), (21, 24), (21, 27), (21, 44), (21, 47), (21, 49), (22, 24), (22, 26), (22, 41), (22, 44), (23, 25), (23, 27), (23, 49), (24, 26), (24, 27), (24, 29), (24, 30), (25, 27), (25, 28), (25, 33), (25, 34), (26, 29), (27, 30), (27, 33), (28, 32), (29, 30), (29, 35), (30, 33), (30, 35), (31, 32), (32, 34), (33, 34), (33, 36), (34, 36), (37, 40), (38, 39), (38, 42), (39, 42), (39, 43), (39, 44), (39, 48), (40, 42), (40, 46), (41, 44), (42, 45), (42, 46), (42, 48), (43, 44), (44, 48), (45, 46), (45, 48), (45, 49), (46, 49), (47, 48), (47, 49), (48, 49)])
me_cube_002.attributes.new('sharp_edge', 'BOOLEAN', 'EDGE').data.foreach_set('value', [ (min(e.vertices), max(e.vertices)) in _k for e in me_cube_002.edges])
_uv = me_cube_002.uv_layers.new(name='UVMap')
_uv.uv.foreach_set('vector', [0.3072, 0.5067, 0.2792, 0.5689, 0.2414, 0.5147, 0.3607, 0.5736, 0.2808, 0.6362, 0.2792, 0.5689, 0.3607, 0.5736, 0.4031, 0.5963, 0.3484, 0.6105, 0.3434, 0.6394, 0.2667, 0.7205, 0.2805, 0.6927, 0.3434, 0.6394, 0.3751, 0.7104, 0.2667, 0.7205, 0.3903, 0.5161, 0.4225, 0.5258, 0.3757, 0.5381, 0.4225, 0.5258, 0.4499, 0.5637, 0.4031, 0.5963, 0.4354, 0.5004, 0.5233, 0.5567, 0.4499, 0.5637, 0.3757, 0.5381, 0.4031, 0.5963, 0.3607, 0.5736, 0.6105, 0.5916, 0.5849, 0.5987, 0.6121, 0.5227, 0.4615, 0.5895, 0.4437, 0.6143, 0.4031, 0.5963, 0.5849, 0.5987, 0.6105, 0.5916, 0.6024, 0.6287, 0.4031, 0.5963, 0.3833, 0.6537, 0.3434, 0.6394, 0.5492, 0.601, 0.5008, 0.6748, 0.4615, 0.5895, 0.5492, 0.601, 0.5813, 0.6497, 0.5008, 0.6748, 0.4437, 0.6143, 0.424, 0.6823, 0.4128, 0.6604, 0.6024, 0.6287, 0.5982, 0.6902, 0.5813, 0.6497, 0.4128, 0.6604, 0.424, 0.6823, 0.3751, 0.7104, 0.5982, 0.6902, 0.5389, 0.737, 0.5813, 0.6497, 0.4683, 0.7399, 0.4625, 0.76, 0.3751, 0.7104, 0.4031, 0.5963, 0.3434, 0.6394, 0.3484, 0.6105, 0.4069, 0.3624, 0.3884, 0.3879, 0.3757, 0.3687, 0.4069, 0.3624, 0.4064, 0.4019, 0.3884, 0.3879, 0.5201, 0.426, 0.4429, 0.4157, 0.4702, 0.3796, 0.4429, 0.4157, 0.3986, 0.4559, 0.4064, 0.4019, 0.4429, 0.4157, 0.4249, 0.4516, 0.3986, 0.4559, 0.3986, 0.4559, 0.3789, 0.4741, 0.4064, 0.4019, 0.4696, 0.4571, 0.4249, 0.4516, 0.4429, 0.4157, 0.5251, 0.4792, 0.4354, 0.5004, 0.4696, 0.4571, 0.4354, 0.5004, 0.3903, 0.5161, 0.3986, 0.4559, 0.3986, 0.4559, 0.3903, 0.5161, 0.3789, 0.4741, 0.5389, 0.737, 0.4625, 0.76, 0.4683, 0.7399, 0.3751, 0.7104, 0.4625, 0.76, 0.4319, 0.8022, 0.3833, 0.6537, 0.4031, 0.5963, 0.4437, 0.6143, 0.4128, 0.6604, 0.3072, 0.5067, 0.3757, 0.5381, 0.2792, 0.5689, 0.3757, 0.5381, 0.3607, 0.5736, 0.2792, 0.5689, 0.3607, 0.5736, 0.3084, 0.6533, 0.2808, 0.6362, 0.3607, 0.5736, 0.3484, 0.6105, 0.3084, 0.6533, 0.3484, 0.6105, 0.3434, 0.6394, 0.3084, 0.6533, 0.3434, 0.6394, 0.3833, 0.6537, 0.3751, 0.7104, 0.2808, 0.6362, 0.3084, 0.6533, 0.2896, 0.6693, 0.3084, 0.6533, 0.3434, 0.6394, 0.2896, 0.6693, 0.3434, 0.6394, 0.2805, 0.6927, 0.2896, 0.6693, 0.5786, 0.4788, 0.6121, 0.5227, 0.5233, 0.5567, 0.4354, 0.5004, 0.5251, 0.4792, 0.5233, 0.5567, 0.5786, 0.4788, 0.5233, 0.5567, 0.5251, 0.4792, 0.3903, 0.5161, 0.4354, 0.5004, 0.4225, 0.5258, 0.4225, 0.5258, 0.4354, 0.5004, 0.4499, 0.5637, 0.3757, 0.5381, 0.4225, 0.5258, 0.4031, 0.5963, 0.6121, 0.5227, 0.5849, 0.5987, 0.5233, 0.5567, 0.4499, 0.5637, 0.5233, 0.5567, 0.5492, 0.601, 0.4031, 0.5963, 0.4499, 0.5637, 0.4615, 0.5895, 0.4499, 0.5637, 0.5492, 0.601, 0.4615, 0.5895, 0.5233, 0.5567, 0.5849, 0.5987, 0.5492, 0.601, 0.6024, 0.6287, 0.6105, 0.5916, 0.6444, 0.6123, 0.5849, 0.5987, 0.5813, 0.6497, 0.5492, 0.601, 0.5849, 0.5987, 0.6024, 0.6287, 0.5813, 0.6497, 0.4437, 0.6143, 0.4615, 0.5895, 0.424, 0.6823, 0.4615, 0.5895, 0.5008, 0.6748, 0.424, 0.6823, 0.3833, 0.6537, 0.4128, 0.6604, 0.3751, 0.7104, 0.424, 0.6823, 0.4445, 0.7129, 0.3751, 0.7104, 0.424, 0.6823, 0.5008, 0.6748, 0.4445, 0.7129, 0.5008, 0.6748, 0.5813, 0.6497, 0.5389, 0.737, 0.5008, 0.6748, 0.5389, 0.737, 0.4445, 0.7129, 0.3751, 0.7104, 0.4445, 0.7129, 0.4683, 0.7399, 0.4445, 0.7129, 0.5389, 0.737, 0.4683, 0.7399, 0.5201, 0.426, 0.4696, 0.4571, 0.4429, 0.4157, 0.4064, 0.4019, 0.3789, 0.4741, 0.3884, 0.3879, 0.5201, 0.426, 0.5786, 0.4788, 0.4696, 0.4571, 0.5201, 0.426, 0.5495, 0.42, 0.5786, 0.4788, 0.5786, 0.4788, 0.5251, 0.4792, 0.4696, 0.4571, 0.4249, 0.4516, 0.4354, 0.5004, 0.3986, 0.4559, 0.4249, 0.4516, 0.4696, 0.4571, 0.4354, 0.5004, 0.5786, 0.4788, 0.6047, 0.4615, 0.6121, 0.5227, 0.6105, 0.5916, 0.6121, 0.5227, 0.6047, 0.4615, 0.5786, 0.4788, 0.5495, 0.42, 0.5201, 0.426, 0.4702, 0.3796, 0.4429, 0.4157, 0.4064, 0.4019, 0.4069, 0.3624, 0.3757, 0.3687, 0.2792, 0.5689, 0.2808, 0.6362, 0.2896, 0.6693, 0.2805, 0.6927, 0.2667, 0.7205, 0.3751, 0.7104, 0.4319, 0.8022, 0.4625, 0.76, 0.5389, 0.737, 0.5982, 0.6902, 0.6024, 0.6287, 0.6444, 0.6123])
me_cube_002.materials.append(mat_material_001)
me_cube_002.use_remesh_fix_poles = True
me_cube_002.use_remesh_preserve_attributes = False
me_cube_002.update()
me_cube_002.normals_split_custom_set([tuple(v) for v in zip(*[iter([0.2088, 0.3404, -0.9168, -0.954, -0.1922, 0.23, -0.8988, 0.04326, -0.4363, 0.1013, 0.4121, -0.9055, 0.1013, 0.4121, -0.9055, 0.1013, 0.4121, -0.9055, 0.8463, 0.1386, -0.5143, 0.8463, 0.1386, -0.5143, 0.8463, 0.1386, -0.5143, 0.4867, -0.6289, -0.6063, 0.4858, -0.6282, -0.6077, 0.4854, -0.628, -0.6083, 0.4867, -0.6289, -0.6063, 0.4905, -0.6318, -0.6001, 0.4858, -0.6282, -0.6077, 0.8151, 0.07142, -0.5749, 0.8154, 0.07046, -0.5746, 0.8157, 0.06973, -0.5743, 0.7978, 0.06806, -0.5991, 0.7978, 0.06806, -0.5991, 0.7978, 0.06806, -0.5991, 0.7677, 0.6144, 0.1821, 0.7679, 0.6141, 0.1822, 0.7686, 0.6132, 0.1822, 0.8356, 0.08145, -0.5433, 0.8356, 0.08145, -0.5433, 0.8356, 0.08145, -0.5433, 0.7579, 0.6114, 0.2276, 0.7579, 0.6114, 0.2276, 0.7579, 0.6114, 0.2276, 0.7675, 0.1381, -0.626, 0.7675, 0.1381, -0.626, 0.7675, 0.1381, -0.626, 0.8949, -0.02888, 0.4452, 0.8949, -0.02888, 0.4452, 0.8949, -0.02888, 0.4452, 0.8127, 0.2232, -0.5382, 0.8127, 0.2232, -0.5382, 0.8127, 0.2232, -0.5382, 0.9387, -0.3445, 0.01111, 0.9387, -0.3445, 0.01111, 0.9387, -0.3445, 0.01111, 0.9458, -0.3241, -0.01883, 0.9458, -0.3241, -0.01883, 0.9458, -0.3241, -0.01883, 0.9519, -0.3064, -0.001846, 0.9515, -0.3076, 0.00458, 0.9521, -0.3057, -0.005322, 0.8645, -0.2023, 0.4601, 0.8645, -0.2023, 0.4601, 0.8645, -0.2023, 0.4601, 0.5526, -0.6328, -0.5425, 0.5524, -0.6372, -0.5375, 0.5524, -0.6368, -0.538, 0.944, -0.329, 0.02437, 0.944, -0.329, 0.02437, 0.944, -0.329, 0.02437, 0.5009, -0.6829, -0.5318, 0.4925, -0.6869, -0.5344, 0.4994, -0.6836, -0.5323, 0.8335, 0.1855, -0.5204, 0.8335, 0.1855, -0.5204, 0.8335, 0.1855, -0.5204, -0.3032, 0.662, -0.6854, -0.3032, 0.662, -0.6854, -0.3032, 0.662, -0.6854, -0.2771, 0.6907, -0.668, -0.2771, 0.6907, -0.668, -0.2771, 0.6907, -0.668, 0.2691, 0.9574, -0.1043, 0.2691, 0.9574, -0.1043, 0.2691, 0.9574, -0.1043, 0.3343, 0.9124, -0.2361, 0.3343, 0.9124, -0.2361, 0.3343, 0.9124, -0.2361, 0.2905, 0.9155, -0.2783, 0.2905, 0.9155, -0.2783, 0.2905, 0.9155, -0.2783, 0.163, 0.417, -0.8942, 0.1625, 0.4163, -0.8946, 0.1627, 0.4167, -0.8944, 0.3335, 0.9264, -0.1749, 0.3335, 0.9264, -0.1749, 0.3335, 0.9264, -0.1749, 0.7102, 0.6758, 0.1975, 0.7102, 0.6758, 0.1975, 0.7102, 0.6758, 0.1975, 0.4774, 0.828, -0.294, 0.4774, 0.828, -0.294, 0.4774, 0.828, -0.294, 0.19, 0.4319, -0.8817, 0.19, 0.4319, -0.8817, 0.19, 0.4319, -0.8817, -0.8731, -0.3237, 0.3647, -0.7055, -0.5974, 0.3813, 0.4644, -0.8829, 0.06956, 0.4994, -0.6836, -0.5323, 0.4925, -0.6869, -0.5344, 0.4918, -0.6872, -0.5346, 0.8287, 0.1437, -0.5409, 0.8287, 0.1437, -0.5409, 0.8287, 0.1437, -0.5409, 0.8287, 0.1437, -0.5409, 0.1194, 0.3298, -0.9365, 0.1194, 0.3298, -0.9365, 0.1194, 0.3298, -0.9365, 0.1018, 0.3771, -0.9205, 0.1018, 0.3771, -0.9205, 0.1018, 0.3771, -0.9205, 0.1319, 0.3842, -0.9138, 0.1328, 0.3837, -0.9138, 0.1301, 0.385, -0.9137, 0.1319, 0.3842, -0.9138, 0.1338, 0.3833, -0.9139, 0.1328, 0.3837, -0.9138, 0.1566, 0.3663, -0.9172, 0.1566, 0.3663, -0.9172, 0.1566, 0.3663, -0.9172, 0.5256, -0.6181, -0.5845, 0.5256, -0.6181, -0.5845, 0.5256, -0.6181, -0.5845, -0.05853, 0.03382, -0.9977, -0.05853, 0.03382, -0.9977, -0.05853, 0.03382, -0.9977, 0.4508, -0.5949, -0.6655, 0.4508, -0.5949, -0.6655, 0.4508, -0.5949, -0.6655, 0.4454, -0.5789, -0.683, 0.4454, -0.5789, -0.683, 0.4454, -0.5789, -0.683, 0.7419, 0.6539, 0.148, 0.7419, 0.6539, 0.148, 0.7419, 0.6539, 0.148, 0.7406, 0.6394, 0.2068, 0.7406, 0.6394, 0.2068, 0.7406, 0.6394, 0.2068, 0.7521, 0.6348, 0.1772, 0.7467, 0.6413, 0.1766, 0.7475, 0.6403, 0.1767, 0.5697, 0.7782, -0.2642, 0.5697, 0.7782, -0.2642, 0.5697, 0.7782, -0.2642, 0.7766, 0.6146, 0.1385, 0.7766, 0.6146, 0.1385, 0.7766, 0.6146, 0.1385, 0.8157, 0.06973, -0.5743, 0.8154, 0.07046, -0.5746, 0.8182, 0.06204, -0.5716, 0.7645, 0.6201, 0.1762, 0.7645, 0.6201, 0.1762, 0.7645, 0.6201, 0.1762, 0.7686, 0.6132, 0.1822, 0.7679, 0.6141, 0.1822, 0.7688, 0.613, 0.1823, 0.7721, 0.1176, -0.6246, 0.7721, 0.1176, -0.6246, 0.7721, 0.1176, -0.6246, 0.8104, 0.563, 0.1619, 0.8104, 0.563, 0.1619, 0.8104, 0.563, 0.1619, 0.7761, 0.6077, 0.1683, 0.7761, 0.6077, 0.1683, 0.7761, 0.6077, 0.1683, 0.8273, -0.05787, 0.5588, 0.8273, -0.05787, 0.5588, 0.8273, -0.05787, 0.5588, 0.9444, -0.08968, 0.3163, 0.9444, -0.08968, 0.3163, 0.9444, -0.08968, 0.3163, 0.9293, -0.08908, 0.3585, 0.9293, -0.08908, 0.3585, 0.9293, -0.08908, 0.3585, 0.9519, -0.3064, -0.001846, 0.9513, -0.3082, 0.008017, 0.9515, -0.3076, 0.00458, 0.9446, -0.3229, 0.0586, 0.9446, -0.3229, 0.0586, 0.9446, -0.3229, 0.0586, 0.5526, -0.6324, -0.5429, 0.5526, -0.6328, -0.5425, 0.5524, -0.6368, -0.538, 0.5456, -0.6499, -0.5291, 0.5456, -0.6499, -0.5291, 0.5456, -0.6499, -0.5291, 0.9531, -0.2977, 0.054, 0.9531, -0.2977, 0.054, 0.9531, -0.2977, 0.054, 0.9543, -0.2977, -0.02487, 0.9543, -0.2977, -0.02487, 0.9543, -0.2977, -0.02487, 0.9625, -0.2696, 0.03045, 0.9625, -0.2696, 0.03045, 0.9625, -0.2696, 0.03045, 0.5331, -0.6615, -0.5275, 0.5331, -0.6615, -0.5275, 0.5331, -0.6615, -0.5275, 0.9486, -0.3161, 0.01863, 0.9486, -0.3161, 0.01863, 0.9486, -0.3161, 0.01863, 0.2962, 0.9489, -0.1091, 0.2962, 0.9489, -0.1091, 0.2962, 0.9489, -0.1091, 0.1627, 0.4167, -0.8944, 0.1625, 0.4163, -0.8946, 0.1618, 0.4156, -0.895, 0.6781, 0.7092, 0.193, 0.6781, 0.7092, 0.193, 0.6781, 0.7092, 0.193, 0.7008, 0.6935, 0.1673, 0.7008, 0.6935, 0.1673, 0.7008, 0.6935, 0.1673, 0.7521, 0.6348, 0.1772, 0.7475, 0.6403, 0.1767, 0.7537, 0.6328, 0.1774, 0.4439, 0.8602, -0.2509, 0.4439, 0.8602, -0.2509, 0.4439, 0.8602, -0.2509, 0.4372, 0.8775, -0.1969, 0.4372, 0.8775, -0.1969, 0.4372, 0.8775, -0.1969, 0.588, 0.7296, 0.3492, 0.588, 0.7296, 0.3492, 0.588, 0.7296, 0.3492, -0.9066, -0.2317, 0.3526, -0.9066, -0.2317, 0.3526, -0.9066, -0.2317, 0.3526, -0.9066, -0.2317, 0.3526, -0.9066, -0.2317, 0.3526, -0.9066, -0.2317, 0.3526, -0.9066, -0.2317, 0.3526, -0.9066, -0.2317, 0.3526, -0.9066, -0.2317, 0.3526, -0.9066, -0.2317, 0.3526, -0.8988, 0.04326, -0.4363, -0.954, -0.1922, 0.23, -0.9066, -0.2317, 0.3526, -0.9066, -0.2317, 0.3526, -0.9066, -0.2317, 0.3526, -0.9032, -0.2367, 0.358, -0.9066, -0.2317, 0.3526, -0.9066, -0.2317, 0.3526, -0.7055, -0.5974, 0.3813, -0.8731, -0.3237, 0.3647, -0.9066, -0.2317, 0.3526, -0.9066, -0.2317, 0.3526, -0.9066, -0.2317, 0.3526])] * 3)])
me_cube_003 = bpy.data.meshes.new('Cube.003')
me_cube_003.from_pydata([(-0.5501, 0.2514, -0.5158), (-0.496, 0.1013, -0.6557), (-0.4945, -0.2294, -0.4742), (-0.5284, 0.5295, -0.2846), (-0.03772, 0.5337, 0.7049), (0.3145, 0.4128, 0.5412), (0.02949, 0.424, 0.7423), (-0.274, 0.4193, 0.6331), (0.1764, 0.2147, 0.809), (0.1037, 0.3144, 0.7748), (-0.2207, 0.07549, 0.6641), (-0.4925, 0.3397, 0.5689), (-0.5389, -0.02349, 0.5888), (-0.519, -0.3386, 0.6366), (-0.5518, -0.5138, -0.3089), (-0.4837, -0.4988, 0.3174), (-0.5013, -0.4348, 0.4787), (-0.5915, -0.4424, -0.04669), (-0.6944, -0.3314, -0.2366), (-0.6534, -0.2717, 0.3982), (-0.8039, -0.1479, -0.06932), (-0.7723, -0.2072, -0.211), (-0.7584, -0.09933, 0.4201), (-0.7756, -0.1264, 0.2347), (-0.741, -0.0862, 0.5188), (-0.7109, -0.07912, -0.3347), (-0.7414, 0.06491, -0.162), (-0.6856, 0.03215, -0.4212), (-0.6622, 0.1506, -0.5019), (-0.6357, 0.2906, 0.5206), (-0.6714, 0.1921, 0.06328), (-0.5902, 0.4936, 0.2886), (-0.6931, 0.3024, -0.3567), (-0.609, 0.4005, 0.396), (-0.6596, 0.4216, -0.2811), (-0.6192, 0.5237, -0.1723), (0.1209, 0.2556, -0.6441), (-0.4363, 0.3837, -0.4835), (-0.04051, 0.4987, -0.5906), (-0.1452, 0.3007, -0.686), (-0.2084, 0.07554, -0.7943), (-0.3857, 0.04534, -0.7364), (-0.07793, 0.004542, -0.7963), (0.1671, -0.06664, -0.7855), (0.2082, -0.2289, -0.7935), (-0.3501, -0.4082, -0.5574), (-0.1743, -0.2572, -0.6476), (0.4993, 0.4151, 0.4407), (-0.5545, 0.6896, -0.03128), (-0.3695, 0.5475, -0.3718), (-0.5639, 0.6104, 0.1669), (-0.3301, 0.5415, 0.4041), (-0.5327, 0.7061, 0.07604), (-0.4817, 0.7607, -0.02505), (-0.3461, 0.6913, -0.2234), (-0.3544, 0.8479, 0.02816), (-0.2318, 0.8343, -0.09219), (-0.2498, 0.8415, 0.1195), (-0.07348, 0.7894, -0.255), (-0.09025, 0.8238, 0.2718), (-0.05726, 0.6504, -0.4366), (0.02747, 0.8062, 0.1939), (0.02835, 0.7832, -0.1595), (0.03686, 0.7846, 0.44), (-0.00649, 0.6295, 0.609), (0.2711, 0.7418, 0.08678), (0.1093, 0.7716, 0.4121), (0.1398, 0.6949, -0.4723), (0.3557, 0.537, 0.4278), (0.1991, 0.7215, -0.2856), (0.2169, 0.7542, 0.2625), (0.3964, 0.5621, 0.3068)], [], [(64, 7, 4), (11, 7, 51), (6, 8, 5), (7, 10, 6), (12, 10, 11), (45, 14, 2), (14, 17, 18), (15, 19, 17), (16, 19, 15), (14, 18, 2), (19, 20, 17), (19, 23, 20), (21, 20, 25), (23, 30, 20), (24, 29, 22), (23, 22, 30), (13, 12, 29), (25, 32, 27), (26, 32, 25), (1, 28, 0), (30, 34, 26), (22, 29, 31), (32, 34, 0), (51, 33, 11), (30, 31, 35), (34, 3, 37), (31, 50, 35), (51, 31, 33), (50, 48, 35), (37, 38, 39), (38, 36, 39), (36, 40, 39), (39, 40, 1), (1, 40, 41), (36, 43, 42), (40, 46, 41), (40, 42, 46), (1, 41, 2), (46, 45, 41), (41, 45, 2), (27, 1, 2), (5, 47, 68), (48, 53, 35), (3, 53, 54), (3, 54, 49), (55, 56, 53), (52, 57, 55), (54, 58, 60), (57, 51, 59), (49, 60, 38), (56, 58, 54), (55, 57, 56), (56, 61, 62), (59, 63, 61), (58, 67, 60), (62, 61, 65), (64, 66, 63), (62, 69, 58), (61, 70, 65), (7, 64, 51), (37, 49, 38), (5, 64, 6), (6, 64, 4), (4, 7, 6), (6, 9, 8), (6, 10, 9), (7, 11, 10), (9, 10, 8), (16, 13, 19), (18, 17, 20), (13, 24, 19), (2, 18, 25), (21, 18, 20), (18, 21, 25), (19, 22, 23), (19, 24, 22), (25, 27, 2), (25, 20, 26), (20, 30, 26), (24, 13, 29), (27, 28, 1), (28, 27, 32), (28, 32, 0), (30, 22, 31), (26, 34, 32), (29, 12, 11), (31, 29, 33), (29, 11, 33), (34, 30, 35), (0, 34, 37), (34, 35, 3), (37, 39, 1), (0, 37, 1), (40, 36, 42), (42, 43, 44), (42, 44, 46), (37, 3, 49), (31, 51, 50), (3, 35, 53), (48, 50, 52), (48, 52, 53), (53, 52, 55), (50, 57, 52), (50, 51, 57), (54, 53, 56), (49, 54, 60), (56, 57, 59), (56, 59, 61), (59, 51, 64), (58, 56, 62), (59, 64, 63), (61, 63, 66), (58, 69, 67), (64, 68, 66), (64, 5, 68), (70, 61, 66), (66, 68, 71), (70, 66, 71), (8, 10, 12, 13, 16, 15, 17, 14, 45, 46, 44, 43, 36, 38, 60, 67, 69, 62, 65, 70, 71, 68, 47, 5)])
me_cube_003.polygons.foreach_set('use_smooth', [True] * 119)
_k = set([(0, 1), (0, 28), (0, 32), (0, 34), (0, 37), (1, 27), (1, 28), (1, 37), (1, 39), (1, 41), (2, 14), (2, 18), (2, 25), (2, 41), (2, 45), (3, 34), (3, 35), (3, 37), (3, 49), (3, 53), (3, 54), (4, 6), (4, 7), (4, 64), (5, 6), (5, 8), (5, 47), (5, 64), (5, 68), (6, 7), (6, 8), (6, 9), (6, 10), (6, 64), (7, 10), (7, 11), (7, 51), (7, 64), (8, 9), (8, 10), (9, 10), (10, 11), (10, 12), (11, 12), (11, 29), (11, 33), (11, 51), (12, 13), (12, 29), (13, 16), (13, 19), (13, 24), (13, 29), (14, 17), (14, 18), (14, 45), (15, 16), (15, 17), (15, 19), (16, 19), (17, 18), (17, 19), (18, 20), (18, 21), (18, 25), (19, 20), (19, 22), (19, 23), (19, 24), (20, 21), (20, 23), (20, 25), (20, 26), (20, 30), (21, 25), (22, 23), (22, 24), (22, 29), (22, 30), (22, 31), (23, 30), (24, 29), (25, 26), (25, 27), (25, 32), (26, 30), (26, 32), (26, 34), (27, 28), (28, 32), (29, 31), (29, 33), (30, 31), (30, 34), (30, 35), (31, 33), (31, 35), (31, 50), (31, 51), (32, 34), (33, 51), (34, 35), (35, 48), (35, 53), (36, 39), (36, 40), (36, 42), (36, 43), (37, 38), (37, 39), (37, 49), (38, 39), (38, 49), (38, 60), (39, 40), (40, 41), (40, 42), (40, 46), (41, 45), (41, 46), (42, 43), (42, 44), (42, 46), (43, 44), (44, 46), (45, 46), (47, 68), (48, 50), (48, 52), (48, 53), (49, 54), (49, 60), (50, 51), (50, 52), (50, 57), (51, 57), (51, 59), (51, 64), (52, 53), (52, 55), (52, 57), (53, 54), (53, 55), (53, 56), (54, 56), (54, 58), (54, 60), (55, 56), (55, 57), (56, 57), (56, 58), (56, 61), (56, 62), (57, 59), (58, 60), (58, 62), (58, 67), (58, 69), (59, 61), (59, 63), (59, 64), (60, 67), (61, 62), (61, 65), (61, 66), (61, 70), (62, 65), (62, 69), (63, 64), (63, 66), (64, 66), (64, 68), (65, 70), (66, 68), (66, 70), (66, 71), (67, 69), (68, 71), (70, 71)])
me_cube_003.attributes.new('sharp_edge', 'BOOLEAN', 'EDGE').data.foreach_set('value', [ (min(e.vertices), max(e.vertices)) in _k for e in me_cube_003.edges])
_uv = me_cube_003.uv_layers.new(name='UVMap')
_uv.uv.foreach_set('vector', [0.7551, 0.5071, 0.8102, 0.533, 0.757, 0.5236, 0.8618, 0.5486, 0.8102, 0.533, 0.8379, 0.5048, 0.7426, 0.5447, 0.7155, 0.5862, 0.6753, 0.5282, 0.8102, 0.533, 0.7975, 0.6143, 0.7426, 0.5447, 0.853, 0.6265, 0.7975, 0.6143, 0.8618, 0.5486, 0.3928, 0.00189, 0.4305, 0.008895, 0.3837, 0.03412, 0.4305, 0.008895, 0.4913, 0.02715, 0.4502, 0.05508, 0.5846, 0.007276, 0.5826, 0.06929, 0.4913, 0.02715, 0.6169, 0.01767, 0.5826, 0.06929, 0.5846, 0.007276, 0.4305, 0.008895, 0.4502, 0.05508, 0.3828, 0.06828, 0.5826, 0.06929, 0.4869, 0.09772, 0.4913, 0.02715, 0.5826, 0.06929, 0.5449, 0.1013, 0.4869, 0.09772, 0.4592, 0.08505, 0.4869, 0.09772, 0.4351, 0.1075, 0.5449, 0.1013, 0.5173, 0.1646, 0.4869, 0.09772, 0.5972, 0.1093, 0.6084, 0.1856, 0.5762, 0.1057, 0.5449, 0.1013, 0.5762, 0.1057, 0.5173, 0.1646, 0.6162, 0.1164, 0.6234, 0.1555, 0.6084, 0.1856, 0.4351, 0.1075, 0.427, 0.1849, 0.4143, 0.134, 0.4649, 0.1382, 0.427, 0.1849, 0.4351, 0.1075, 0.3764, 0.1525, 0.398, 0.1553, 0.3863, 0.1831, 0.5173, 0.1646, 0.4414, 0.2138, 0.4649, 0.1382, 0.5762, 0.1057, 0.6084, 0.1856, 0.5603, 0.235, 0.427, 0.1849, 0.4414, 0.2138, 0.3863, 0.1831, 0.6004, 0.2912, 0.5868, 0.2137, 0.624, 0.1955, 0.5173, 0.1646, 0.5603, 0.235, 0.4627, 0.2364, 0.4414, 0.2138, 0.4321, 0.2558, 0.3812, 0.2519, 0.5603, 0.235, 0.5344, 0.2574, 0.4627, 0.2364, 0.6004, 0.2912, 0.5603, 0.235, 0.5868, 0.2137, 0.5344, 0.2574, 0.493, 0.2682, 0.4627, 0.2364, 0.1443, 0.5261, 0.2414, 0.5147, 0.2188, 0.5649, 0.2414, 0.5147, 0.2792, 0.5689, 0.2188, 0.5649, 0.2792, 0.5689, 0.2117, 0.6103, 0.2188, 0.5649, 0.2188, 0.5649, 0.2117, 0.6103, 0.1472, 0.6008, 0.1472, 0.6008, 0.2117, 0.6103, 0.1766, 0.6179, 0.2792, 0.5689, 0.2808, 0.6362, 0.2371, 0.627, 0.2117, 0.6103, 0.2161, 0.6909, 0.1766, 0.6179, 0.2117, 0.6103, 0.2371, 0.627, 0.2161, 0.6909, 0.1472, 0.6008, 0.1766, 0.6179, 0.1339, 0.6859, 0.2161, 0.6909, 0.1694, 0.7196, 0.1766, 0.6179, 0.1766, 0.6179, 0.1694, 0.7196, 0.1339, 0.6859, 0.125, 0.6289, 0.1472, 0.6008, 0.1339, 0.6859, 0.6753, 0.5282, 0.6121, 0.5227, 0.6215, 0.4974, 0.493, 0.2682, 0.4952, 0.2852, 0.4627, 0.2364, 0.4321, 0.2558, 0.4952, 0.2852, 0.4538, 0.3033, 0.4321, 0.2558, 0.4538, 0.3033, 0.4094, 0.2841, 0.503, 0.3129, 0.4823, 0.3358, 0.4952, 0.2852, 0.5155, 0.2743, 0.5216, 0.3296, 0.503, 0.3129, 0.4538, 0.3033, 0.451, 0.3618, 0.4069, 0.3624, 0.5216, 0.3296, 0.6004, 0.2912, 0.5498, 0.3576, 0.4094, 0.2841, 0.4069, 0.3624, 0.3757, 0.3687, 0.4823, 0.3358, 0.451, 0.3618, 0.4538, 0.3033, 0.503, 0.3129, 0.5216, 0.3296, 0.4823, 0.3358, 0.4823, 0.3358, 0.5333, 0.3816, 0.4702, 0.3796, 0.5498, 0.3576, 0.5799, 0.3815, 0.5333, 0.3816, 0.451, 0.3618, 0.4064, 0.4019, 0.4069, 0.3624, 0.4702, 0.3796, 0.5333, 0.3816, 0.5201, 0.426, 0.6175, 0.3779, 0.5758, 0.3961, 0.5799, 0.3815, 0.4702, 0.3796, 0.4429, 0.4157, 0.451, 0.3618, 0.5333, 0.3816, 0.5495, 0.42, 0.5201, 0.426, 0.625, 0.3409, 0.6175, 0.3779, 0.6004, 0.2912, 0.3812, 0.2519, 0.4094, 0.2841, 0.3757, 0.3687, 0.6753, 0.5282, 0.7551, 0.5071, 0.7426, 0.5447, 0.7426, 0.5447, 0.7551, 0.5071, 0.757, 0.5236, 0.757, 0.5236, 0.8102, 0.533, 0.7426, 0.5447, 0.7426, 0.5447, 0.7285, 0.5659, 0.7155, 0.5862, 0.7426, 0.5447, 0.7975, 0.6143, 0.7285, 0.5659, 0.8102, 0.533, 0.8618, 0.5486, 0.7975, 0.6143, 0.7285, 0.5659, 0.7975, 0.6143, 0.7155, 0.5862, 0.6169, 0.01767, 0.6211, 0.05832, 0.5826, 0.06929, 0.4502, 0.05508, 0.4913, 0.02715, 0.4869, 0.09772, 0.6211, 0.05832, 0.5972, 0.1093, 0.5826, 0.06929, 0.3828, 0.06828, 0.4502, 0.05508, 0.4351, 0.1075, 0.4592, 0.08505, 0.4502, 0.05508, 0.4869, 0.09772, 0.4502, 0.05508, 0.4592, 0.08505, 0.4351, 0.1075, 0.5826, 0.06929, 0.5762, 0.1057, 0.5449, 0.1013, 0.5826, 0.06929, 0.5972, 0.1093, 0.5762, 0.1057, 0.4351, 0.1075, 0.4143, 0.134, 0.3828, 0.06828, 0.4351, 0.1075, 0.4869, 0.09772, 0.4649, 0.1382, 0.4869, 0.09772, 0.5173, 0.1646, 0.4649, 0.1382, 0.5972, 0.1093, 0.6162, 0.1164, 0.6084, 0.1856, 0.4143, 0.134, 0.398, 0.1553, 0.3764, 0.1525, 0.398, 0.1553, 0.4143, 0.134, 0.427, 0.1849, 0.398, 0.1553, 0.427, 0.1849, 0.3863, 0.1831, 0.5173, 0.1646, 0.5762, 0.1057, 0.5603, 0.235, 0.4649, 0.1382, 0.4414, 0.2138, 0.427, 0.1849, 0.6084, 0.1856, 0.6234, 0.1555, 0.624, 0.1955, 0.5603, 0.235, 0.6084, 0.1856, 0.5868, 0.2137, 0.6084, 0.1856, 0.624, 0.1955, 0.5868, 0.2137, 0.4414, 0.2138, 0.5173, 0.1646, 0.4627, 0.2364, 0.3863, 0.1831, 0.4414, 0.2138, 0.3812, 0.2519, 0.4414, 0.2138, 0.4627, 0.2364, 0.4321, 0.2558, 0.1443, 0.5261, 0.2188, 0.5649, 0.1472, 0.6008, 0.1378, 0.5737, 0.1443, 0.5261, 0.1472, 0.6008, 0.2117, 0.6103, 0.2792, 0.5689, 0.2371, 0.627, 0.2371, 0.627, 0.2808, 0.6362, 0.2896, 0.6693, 0.2371, 0.627, 0.2896, 0.6693, 0.2161, 0.6909, 0.3812, 0.2519, 0.4321, 0.2558, 0.4094, 0.2841, 0.5603, 0.235, 0.6004, 0.2912, 0.5344, 0.2574, 0.4321, 0.2558, 0.4627, 0.2364, 0.4952, 0.2852, 0.493, 0.2682, 0.5344, 0.2574, 0.5155, 0.2743, 0.493, 0.2682, 0.5155, 0.2743, 0.4952, 0.2852, 0.4952, 0.2852, 0.5155, 0.2743, 0.503, 0.3129, 0.5344, 0.2574, 0.5216, 0.3296, 0.5155, 0.2743, 0.5344, 0.2574, 0.6004, 0.2912, 0.5216, 0.3296, 0.4538, 0.3033, 0.4952, 0.2852, 0.4823, 0.3358, 0.4094, 0.2841, 0.4538, 0.3033, 0.4069, 0.3624, 0.4823, 0.3358, 0.5216, 0.3296, 0.5498, 0.3576, 0.4823, 0.3358, 0.5498, 0.3576, 0.5333, 0.3816, 0.5498, 0.3576, 0.6004, 0.2912, 0.6175, 0.3779, 0.451, 0.3618, 0.4823, 0.3358, 0.4702, 0.3796, 0.5498, 0.3576, 0.6175, 0.3779, 0.5799, 0.3815, 0.5333, 0.3816, 0.5799, 0.3815, 0.5758, 0.3961, 0.451, 0.3618, 0.4429, 0.4157, 0.4064, 0.4019, 0.6175, 0.3779, 0.6047, 0.4615, 0.5758, 0.3961, 0.6175, 0.3779, 0.6231, 0.4325, 0.6047, 0.4615, 0.5495, 0.42, 0.5333, 0.3816, 0.5758, 0.3961, 0.5758, 0.3961, 0.6047, 0.4615, 0.5786, 0.4788, 0.5495, 0.42, 0.5758, 0.3961, 0.5786, 0.4788, 0.7155, 0.5862, 0.7975, 0.6143, 0.853, 0.6265, 0.6162, 0.1164, 0.6169, 0.01767, 0.5846, 0.007276, 0.4913, 0.02715, 0.4305, 0.008895, 0.3928, 0.00189, 0.2161, 0.6909, 0.2896, 0.6693, 0.2808, 0.6362, 0.2792, 0.5689, 0.2414, 0.5147, 0.4069, 0.3624, 0.4064, 0.4019, 0.4429, 0.4157, 0.4702, 0.3796, 0.5201, 0.426, 0.5495, 0.42, 0.5786, 0.4788, 0.6047, 0.4615, 0.6121, 0.5227, 0.6753, 0.5282])
me_cube_003.materials.append(mat_material_001)
me_cube_003.use_remesh_fix_poles = True
me_cube_003.use_remesh_preserve_attributes = False
me_cube_003.update()
me_cube_003.normals_split_custom_set([tuple(v) for v in zip(*[iter([-0.4947, 0.6901, 0.5283, -0.4947, 0.6901, 0.5283, -0.4947, 0.6901, 0.5283, -0.4224, 0.7525, 0.5052, -0.4224, 0.7525, 0.5052, -0.4224, 0.7525, 0.5052, 0.4927, 0.5586, 0.6672, 0.4927, 0.5586, 0.6672, 0.4927, 0.5586, 0.6672, -0.3387, 0.0322, 0.9403, -0.3387, 0.0322, 0.9403, -0.3387, 0.0322, 0.9403, -0.2545, 0.08534, 0.9633, -0.2545, 0.08534, 0.9633, -0.2545, 0.08534, 0.9633, -0.697, -0.25, -0.6721, -0.697, -0.25, -0.6721, -0.697, -0.25, -0.6721, -0.7763, -0.628, 0.05359, -0.7763, -0.628, 0.05359, -0.7763, -0.628, 0.05359, -0.7712, -0.6229, 0.1317, -0.7712, -0.6229, 0.1317, -0.7712, -0.6229, 0.1317, -0.7609, -0.6273, 0.1659, -0.7609, -0.6273, 0.1659, -0.7609, -0.6273, 0.1659, -0.6808, -0.2605, -0.6846, -0.6808, -0.2605, -0.6846, -0.6808, -0.2605, -0.6846, -0.8102, -0.576, 0.1083, -0.8105, -0.5766, 0.1027, -0.8105, -0.5766, 0.1028, -0.8204, -0.5599, 0.1158, -0.8204, -0.5599, 0.1158, -0.8204, -0.5599, 0.1158, -0.9422, 0.1772, -0.2844, -0.9422, 0.1772, -0.2844, -0.9422, 0.1772, -0.2844, -0.9379, 0.341, 0.06329, -0.9379, 0.341, 0.06329, -0.9379, 0.341, 0.06329, -0.9546, 0.266, 0.1337, -0.9546, 0.266, 0.1337, -0.9546, 0.266, 0.1337, -0.9432, 0.3298, 0.03914, -0.9432, 0.3298, 0.03914, -0.9432, 0.3298, 0.03914, -0.256, 0.1292, 0.958, -0.256, 0.1292, 0.958, -0.256, 0.1292, 0.958, -0.9694, 0.03112, -0.2436, -0.9696, 0.03093, -0.2428, -0.9706, 0.02991, -0.2387, -0.9789, 0.034, -0.2014, -0.9789, 0.034, -0.2014, -0.9789, 0.034, -0.2014, -0.5169, 0.4764, -0.7113, -0.5169, 0.4764, -0.7113, -0.5169, 0.4764, -0.7113, -0.9526, 0.2671, 0.1454, -0.9526, 0.2671, 0.1454, -0.9526, 0.2671, 0.1454, -0.9565, 0.2851, 0.06194, -0.9565, 0.2851, 0.06194, -0.9565, 0.2851, 0.06194, -0.5213, 0.5568, -0.6467, -0.5213, 0.5568, -0.6467, -0.5213, 0.5568, -0.6467, -0.3948, 0.7505, 0.5299, -0.3948, 0.7505, 0.5299, -0.3948, 0.7505, 0.5299, -0.9755, 0.2067, 0.07474, -0.9755, 0.2067, 0.07474, -0.9755, 0.2067, 0.07474, -0.4905, 0.5805, -0.6499, -0.4921, 0.5777, -0.6512, -0.4918, 0.5783, -0.6509, -0.9516, 0.2971, 0.07913, -0.9498, 0.3032, 0.07727, -0.9513, 0.2981, 0.07883, -0.3852, 0.7296, 0.5651, -0.3852, 0.7296, 0.5651, -0.3852, 0.7296, 0.5651, -0.9498, 0.3032, 0.07727, -0.9494, 0.3047, 0.07682, -0.9513, 0.2981, 0.07883, -0.3635, 0.5536, -0.7492, -0.3635, 0.5536, -0.7492, -0.3635, 0.5536, -0.7492, 0.8701, -0.3836, -0.3094, 0.8752, -0.4283, -0.2247, 0.2021, 0.3366, -0.9197, 0.2063, 0.3764, -0.9032, 0.2063, 0.3764, -0.9032, 0.2063, 0.3764, -0.9032, -0.3444, 0.4835, -0.8048, -0.3449, 0.4817, -0.8056, -0.345, 0.4814, -0.8057, -0.345, 0.4814, -0.8057, -0.3449, 0.4817, -0.8056, -0.3452, 0.4809, -0.8059, 0.1602, 0.416, -0.8952, 0.1602, 0.416, -0.8952, 0.1602, 0.416, -0.8952, -0.2187, -0.4123, -0.8844, -0.2187, -0.4123, -0.8844, -0.2187, -0.4123, -0.8844, -0.2379, -0.4121, -0.8795, -0.2379, -0.4121, -0.8795, -0.2379, -0.4121, -0.8795, -0.6705, -0.3593, -0.6491, -0.6628, -0.3626, -0.6551, -0.6647, -0.3596, -0.6549, -0.1494, -0.373, -0.9157, -0.1494, -0.373, -0.9157, -0.1494, -0.373, -0.9157, -0.7275, -0.3004, -0.6168, -0.7275, -0.3004, -0.6168, -0.7275, -0.3004, -0.6168, -0.6684, -0.3559, -0.6531, -0.6705, -0.3593, -0.6491, -0.6647, -0.3596, -0.6549, 0.3955, 0.5442, 0.7399, 0.3955, 0.5442, 0.7399, 0.3955, 0.5442, 0.7399, -0.5878, 0.6446, -0.4888, -0.5878, 0.6446, -0.4888, -0.5878, 0.6446, -0.4888, -0.4431, 0.7074, -0.5507, -0.4431, 0.7074, -0.5507, -0.4431, 0.7074, -0.5507, -0.4082, 0.6871, -0.601, -0.4082, 0.6871, -0.601, -0.4082, 0.6871, -0.601, -0.3623, 0.8103, -0.4607, -0.3623, 0.8103, -0.4607, -0.3623, 0.8103, -0.4607, -0.4292, 0.7226, 0.5419, -0.4292, 0.7226, 0.5419, -0.4292, 0.7226, 0.5419, -0.333, 0.734, -0.5919, -0.333, 0.734, -0.5919, -0.333, 0.734, -0.5919, -0.4723, 0.6698, 0.573, -0.4723, 0.6698, 0.573, -0.4723, 0.6698, 0.573, -0.3533, 0.6468, -0.6759, -0.3533, 0.6468, -0.6759, -0.3533, 0.6468, -0.6759, -0.3397, 0.7686, -0.542, -0.3397, 0.7686, -0.542, -0.3397, 0.7686, -0.542, 0.0841, 0.9961, -0.02692, 0.0841, 0.9961, -0.02692, 0.0841, 0.9961, -0.02692, 0.1765, 0.9823, -0.06342, 0.1765, 0.9823, -0.06342, 0.1765, 0.9823, -0.06342, 0.1979, 0.9771, 0.07819, 0.1988, 0.9769, 0.07813, 0.203, 0.9761, 0.0779, -0.2782, 0.7504, -0.5995, -0.2782, 0.7504, -0.5995, -0.2782, 0.7504, -0.5995, 0.2292, 0.9714, -0.06258, 0.2292, 0.9714, -0.06258, 0.2292, 0.9714, -0.06258, 0.3743, 0.6333, 0.6773, 0.3743, 0.6333, 0.6773, 0.3743, 0.6333, 0.6773, 0.2202, 0.9602, -0.1719, 0.2202, 0.9602, -0.1719, 0.2202, 0.9602, -0.1719, 0.2605, 0.9654, 0.01225, 0.2605, 0.9654, 0.01225, 0.2605, 0.9654, 0.01225, -0.5071, 0.7025, 0.4993, -0.5071, 0.7025, 0.4993, -0.5071, 0.7025, 0.4993, -0.3677, 0.6214, -0.6918, -0.3677, 0.6214, -0.6918, -0.3677, 0.6214, -0.6918, 0.5025, 0.5306, 0.6826, 0.5025, 0.5306, 0.6826, 0.5025, 0.5306, 0.6826, 0.4867, 0.5337, 0.6916, 0.4867, 0.5337, 0.6916, 0.4867, 0.5337, 0.6916, -0.3379, 0.1112, 0.9346, -0.3379, 0.1112, 0.9346, -0.3379, 0.1112, 0.9346, -0.6508, -0.2255, 0.725, -0.6508, -0.2255, 0.725, -0.6508, -0.2255, 0.725, -0.3497, 0.04104, 0.936, -0.3497, 0.04104, 0.936, -0.3497, 0.04104, 0.936, -0.2953, 0.04021, 0.9546, -0.2953, 0.04021, 0.9546, -0.2953, 0.04021, 0.9546, -0.36, 0.05732, 0.9312, -0.36, 0.05732, 0.9312, -0.36, 0.05732, 0.9312, -0.7672, -0.5824, 0.2688, -0.7672, -0.5824, 0.2688, -0.7672, -0.5824, 0.2688, -0.8105, -0.5767, 0.1022, -0.8105, -0.5766, 0.1028, -0.8105, -0.5766, 0.1027, -0.7819, -0.5544, 0.285, -0.7819, -0.5544, 0.285, -0.7819, -0.5544, 0.285, -0.6578, -0.3099, -0.6864, -0.6578, -0.3099, -0.6864, -0.6578, -0.3099, -0.6864, -0.8433, -0.5363, 0.03637, -0.8433, -0.5363, 0.03637, -0.8433, -0.5363, 0.03637, -0.6934, -0.3, -0.6551, -0.6934, -0.3, -0.6551, -0.6934, -0.3, -0.6551, -0.8348, -0.5284, 0.1546, -0.8348, -0.5284, 0.1546, -0.8348, -0.5284, 0.1546, -0.8214, -0.528, 0.2158, -0.8214, -0.528, 0.2158, -0.8214, -0.528, 0.2158, -0.6683, -0.3558, -0.6533, -0.6684, -0.3559, -0.6531, -0.6647, -0.3596, -0.6549, -0.9445, 0.1502, -0.2922, -0.9445, 0.1502, -0.2922, -0.9445, 0.1502, -0.2922, -0.9398, 0.3238, 0.1094, -0.9398, 0.3238, 0.1094, -0.9398, 0.3238, 0.1094, -0.375, 0.1004, 0.9216, -0.375, 0.1004, 0.9216, -0.375, 0.1004, 0.9216, -0.6938, -0.3073, -0.6513, -0.6938, -0.3073, -0.6513, -0.6938, -0.3073, -0.6513, -0.9709, 0.02963, -0.2375, -0.9706, 0.02991, -0.2387, -0.9696, 0.03093, -0.2428, -0.5474, 0.5176, -0.6576, -0.5474, 0.5176, -0.6576, -0.5474, 0.5176, -0.6576, -0.9628, 0.2699, -0.0145, -0.9628, 0.2699, -0.0145, -0.9628, 0.2699, -0.0145, -0.9695, 0.2397, 0.05189, -0.9695, 0.2397, 0.05189, -0.9695, 0.2397, 0.05189, -0.3474, 0.09553, 0.9328, -0.3474, 0.09553, 0.9328, -0.3474, 0.09553, 0.9328, -0.297, 0.7466, 0.5953, -0.297, 0.7466, 0.5953, -0.297, 0.7466, 0.5953, -0.4307, 0.7204, 0.5436, -0.4307, 0.7204, 0.5436, -0.4307, 0.7204, 0.5436, -0.9614, 0.2431, 0.1291, -0.9614, 0.2431, 0.1291, -0.9614, 0.2431, 0.1291, -0.4902, 0.5809, -0.6497, -0.4905, 0.5805, -0.6499, -0.4918, 0.5783, -0.6509, -0.5791, 0.6907, -0.4331, -0.5791, 0.6907, -0.4331, -0.5791, 0.6907, -0.4331, -0.3719, 0.5394, -0.7555, -0.3719, 0.5394, -0.7555, -0.3719, 0.5394, -0.7555, -0.4139, 0.5362, -0.7356, -0.4139, 0.5362, -0.7356, -0.4139, 0.5362, -0.7356, 0.1978, 0.389, -0.8998, 0.1978, 0.389, -0.8998, 0.1978, 0.389, -0.8998, 0.06248, 0.06439, -0.996, 0.06248, 0.06439, -0.996, 0.06248, 0.06439, -0.996, -0.3042, -0.3835, -0.872, -0.3042, -0.3835, -0.872, -0.3042, -0.3835, -0.872, -0.4302, 0.6215, -0.6547, -0.4302, 0.6215, -0.6547, -0.4302, 0.6215, -0.6547, -0.3922, 0.7048, 0.5911, -0.3922, 0.7048, 0.5911, -0.3922, 0.7048, 0.5911, -0.6119, 0.6419, -0.4621, -0.6119, 0.6419, -0.4621, -0.6119, 0.6419, -0.4621, -0.9044, 0.4093, 0.1208, -0.9044, 0.4093, 0.1208, -0.9044, 0.4093, 0.1208, -0.6999, 0.7135, 0.03265, -0.6999, 0.7135, 0.03265, -0.6999, 0.7135, 0.03265, -0.5962, 0.7926, 0.1277, -0.5962, 0.7926, 0.1277, -0.5962, 0.7926, 0.1277, -0.4216, 0.6926, 0.5853, -0.4216, 0.6926, 0.5853, -0.4216, 0.6926, 0.5853, -0.4115, 0.6828, 0.6037, -0.4115, 0.6828, 0.6037, -0.4115, 0.6828, 0.6037, -0.3668, 0.7708, -0.5208, -0.3668, 0.7708, -0.5208, -0.3668, 0.7708, -0.5208, -0.3586, 0.6982, -0.6196, -0.3586, 0.6982, -0.6196, -0.3586, 0.6982, -0.6196, 0.1324, 0.9909, -0.02283, 0.132, 0.991, -0.02266, 0.1324, 0.9909, -0.02282, 0.1324, 0.9909, -0.02283, 0.1324, 0.9909, -0.02282, 0.1329, 0.9909, -0.02303, -0.5147, 0.6813, 0.5204, -0.5147, 0.6813, 0.5204, -0.5147, 0.6813, 0.5204, 0.1639, 0.9803, -0.1106, 0.1639, 0.9803, -0.1106, 0.1639, 0.9803, -0.1106, -0.4771, 0.705, 0.5247, -0.4771, 0.705, 0.5247, -0.4771, 0.705, 0.5247, 0.203, 0.9761, 0.0779, 0.1988, 0.9769, 0.07813, 0.2043, 0.9758, 0.07783, 0.2152, 0.9549, -0.2043, 0.2152, 0.9549, -0.2043, 0.2152, 0.9549, -0.2043, 0.4816, 0.5513, 0.6813, 0.4816, 0.5513, 0.6813, 0.4816, 0.5513, 0.6813, 0.4865, 0.4954, 0.7196, 0.4865, 0.4954, 0.7196, 0.4865, 0.4954, 0.7196, 0.2432, 0.968, 0.062, 0.2432, 0.968, 0.062, 0.2432, 0.968, 0.062, 0.6326, 0.688, 0.3556, 0.6326, 0.688, 0.3556, 0.6326, 0.688, 0.3556, 0.6323, 0.6775, 0.3757, 0.6323, 0.6775, 0.3757, 0.6323, 0.6775, 0.3757, 0.8325, -0.5489, 0.07517, 0.8325, -0.5489, 0.07517, 0.8325, -0.5489, 0.07517, 0.8325, -0.5489, 0.07517, 0.8325, -0.5489, 0.07517, 0.8325, -0.5489, 0.07517, 0.8325, -0.5489, 0.07517, 0.8325, -0.5489, 0.07517, 0.8325, -0.5489, 0.07517, 0.8325, -0.5489, 0.07517, 0.8325, -0.5489, 0.07517, 0.8325, -0.5489, 0.07517, 0.8752, -0.4283, -0.2247, 0.8701, -0.3836, -0.3094, 0.8325, -0.5489, 0.07517, 0.8325, -0.5489, 0.07517, 0.8325, -0.5489, 0.07517, 0.8325, -0.5489, 0.07517, 0.8325, -0.5489, 0.07517, 0.8325, -0.5489, 0.07517, 0.8325, -0.5489, 0.07517, 0.8325, -0.5489, 0.07517, 0.8325, -0.5489, 0.07517, 0.8325, -0.5489, 0.07517])] * 3)])

# ---- objects
ob_asteroidpart1 = bpy.data.objects.new('AsteroidPart1', me_cube_001)
ob_asteroidpart3 = bpy.data.objects.new('AsteroidPart3', me_cube_002)
ob_asteroidpart2 = bpy.data.objects.new('AsteroidPart2', me_cube_003)

# ---- transforms, parenting, visibility, modifiers, constraints
ob_asteroidpart1.location = (0.0, 0.0, 0.0)
ob_asteroidpart1.color = (0.8, 0.8, 0.8, 1.0)
_m = ob_asteroidpart1.modifiers.new('Remesh', 'REMESH')
_m.octree_depth = 3
ob_asteroidpart3.location = (1.578, 0.4392, 0.1458)
ob_asteroidpart3.color = (0.8, 0.8, 0.8, 1.0)
_m = ob_asteroidpart3.modifiers.new('Remesh', 'REMESH')
_m.octree_depth = 3
ob_asteroidpart2.location = (-0.756, 0.9923, 0.4771)
ob_asteroidpart2.color = (0.8, 0.8, 0.8, 1.0)
_m = ob_asteroidpart2.modifiers.new('Remesh', 'REMESH')
_m.octree_depth = 3

# ---- collection membership
col_collection.objects.link(ob_asteroidpart1)
col_collection.objects.link(ob_asteroidpart3)
col_collection.objects.link(ob_asteroidpart2)

# ---- scene / render settings (as saved in the file)
scene.frame_start = 1; scene.frame_end = 250; scene.frame_set(114)
scene.render.engine = 'BLENDER_EEVEE_NEXT'
scene.cycles.sampling_pattern = 'TABULATED_SOBOL'
scene.cycles.use_light_tree = False
scene.view_settings.view_transform = 'Filmic'
bpy.context.view_layer.update()

# ---- added for rendering (the .blend has no active camera and no usable light): camera, sun
cam_auto = bpy.data.cameras.new('AutoCamera')
cam_auto.lens = 50.0
cam_auto.sensor_width = 36.0
cam_auto.clip_end = 1000.0
ob_auto_camera = bpy.data.objects.new('AutoCamera', cam_auto)
scene.collection.objects.link(ob_auto_camera)
ob_auto_camera.location = (5.21888, -5.27425, 4.1283)
ob_auto_camera.rotation_euler = (1.09748, -7.21219e-08, 0.694738)
scene.camera = ob_auto_camera
light_auto_sun = bpy.data.lights.new('AutoSun', 'SUN')
light_auto_sun.energy = 3.0
light_auto_sun.angle = 0.0523599
ob_auto_sun = bpy.data.objects.new('AutoSun', light_auto_sun)
scene.collection.objects.link(ob_auto_sun)
ob_auto_sun.rotation_euler = (0.872665, 0.174533, 0.523599)
bpy.context.view_layer.update()
